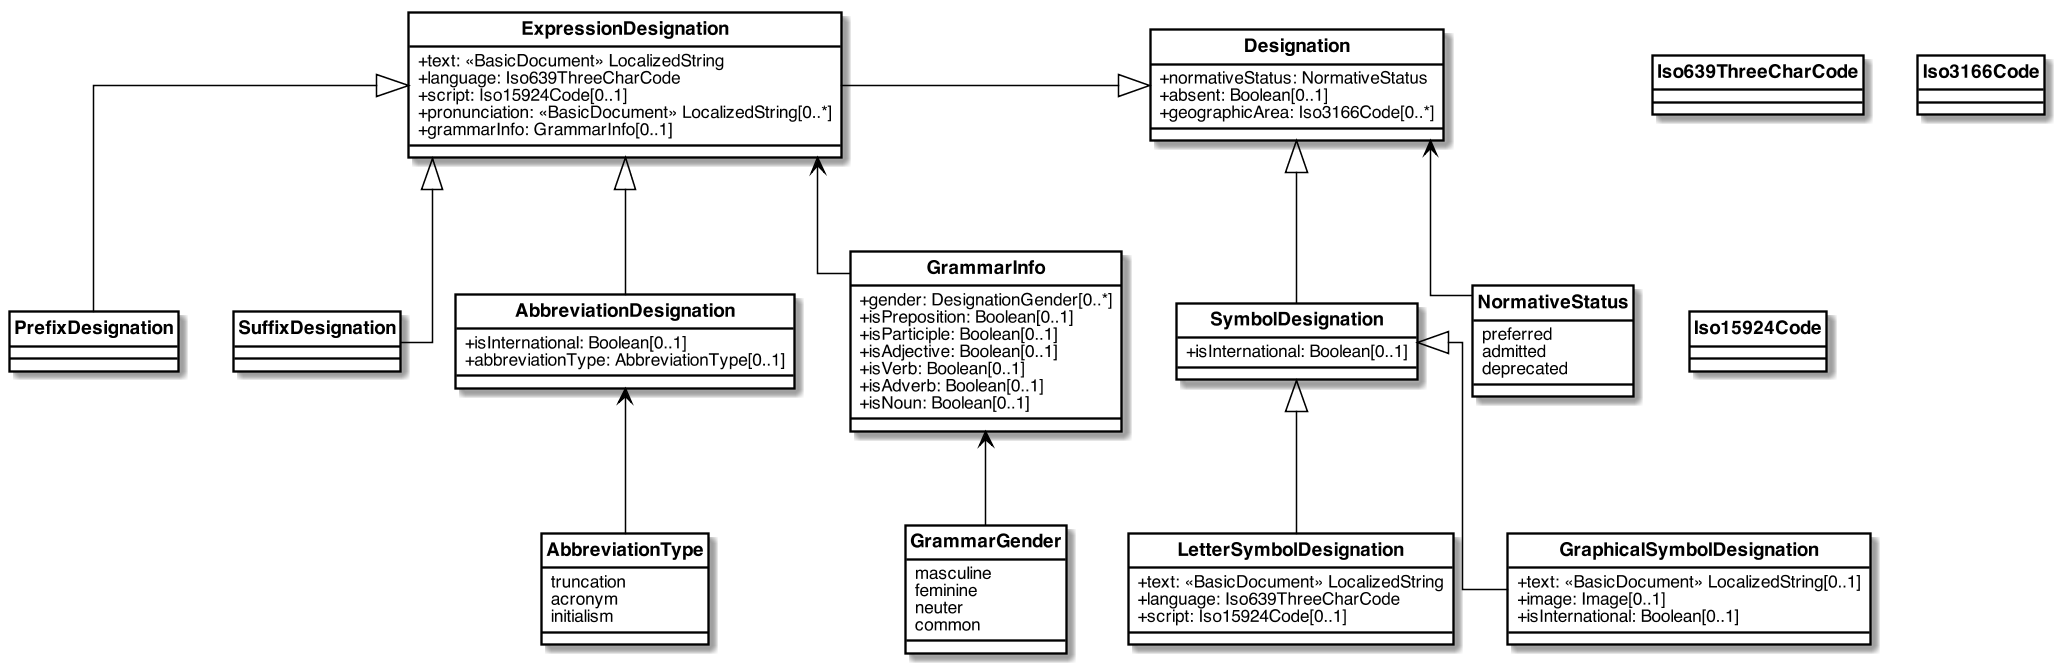

The diagram above was rendered by PlantUML. Its source (embedded in the PNG):
@startuml


skinparam Dpi 150
skinparam Monochrome false
skinparam LineType ortho
hide circle
skinparam Default {
  TextAlignment center
  FontName Helvetica
}
skinparam Class {
  AttributeIconSize 0
  BackgroundColor White
  ArrowColor Black
  BorderColor Black
  FontStyle bold
  StereotypeFontSize 10
}
skinparam Rectangle {
  BackgroundColor White
  ArrowColor Black
  BorderColor Black
  FontStyle bold
  FontSize 11
  StereotypeFontSize 10
}
skinparam Object {
  BackgroundColor White
  ArrowColor Black
  BorderColor Black
  FontStyle bold
  FontSize 11
  StereotypeFontSize 10
}

skinparam Entity {
  StereotypeFontSize 10
}



class Designation {
  +normativeStatus: NormativeStatus
  +absent: Boolean[0..1]
  +geographicArea: Iso3166Code[0..*]
}

class ExpressionDesignation {
  +text: <<BasicDocument>> LocalizedString
  +language: Iso639ThreeCharCode
  +script: Iso15924Code[0..1]
  +pronunciation: <<BasicDocument>> LocalizedString[0..*]
  +grammarInfo: GrammarInfo[0..1]
}

class SymbolDesignation {
  +isInternational: Boolean[0..1]
}

class PrefixDesignation {
}

class SuffixDesignation {
}

class AbbreviationDesignation {
  +isInternational: Boolean[0..1]
  +abbreviationType: AbbreviationType[0..1]
}

enum AbbreviationType {
  truncation
  acronym
  initialism
}

class LetterSymbolDesignation {
  +text: <<BasicDocument>> LocalizedString
  +language: Iso639ThreeCharCode
  +script: Iso15924Code[0..1]
}

class GraphicalSymbolDesignation {
  +text: <<BasicDocument>> LocalizedString[0..1]
  +image: Image[0..1]
  +isInternational: Boolean[0..1]
}

enum NormativeStatus {
  preferred
  admitted
  deprecated
}

class GrammarInfo {
  +gender: DesignationGender[0..*]
  +isPreposition: Boolean[0..1]
  +isParticiple: Boolean[0..1]
  +isAdjective: Boolean[0..1]
  +isVerb: Boolean[0..1]
  +isAdverb: Boolean[0..1]
  +isNoun: Boolean[0..1]
}

enum GrammarGender {
  masculine
  feminine
  neuter
  common
}

enum Iso639ThreeCharCode {
}
enum Iso3166Code {
}
enum Iso15924Code {
}

Designation <|-left- ExpressionDesignation
Designation <|-- SymbolDesignation
Designation <-- NormativeStatus

ExpressionDesignation <|-- PrefixDesignation
ExpressionDesignation <|-- SuffixDesignation
ExpressionDesignation <|-- AbbreviationDesignation
ExpressionDesignation <-- GrammarInfo

AbbreviationDesignation <-- AbbreviationType

SymbolDesignation <|-- LetterSymbolDesignation
SymbolDesignation <|-- GraphicalSymbolDesignation

GrammarInfo <-- GrammarGender

@enduml